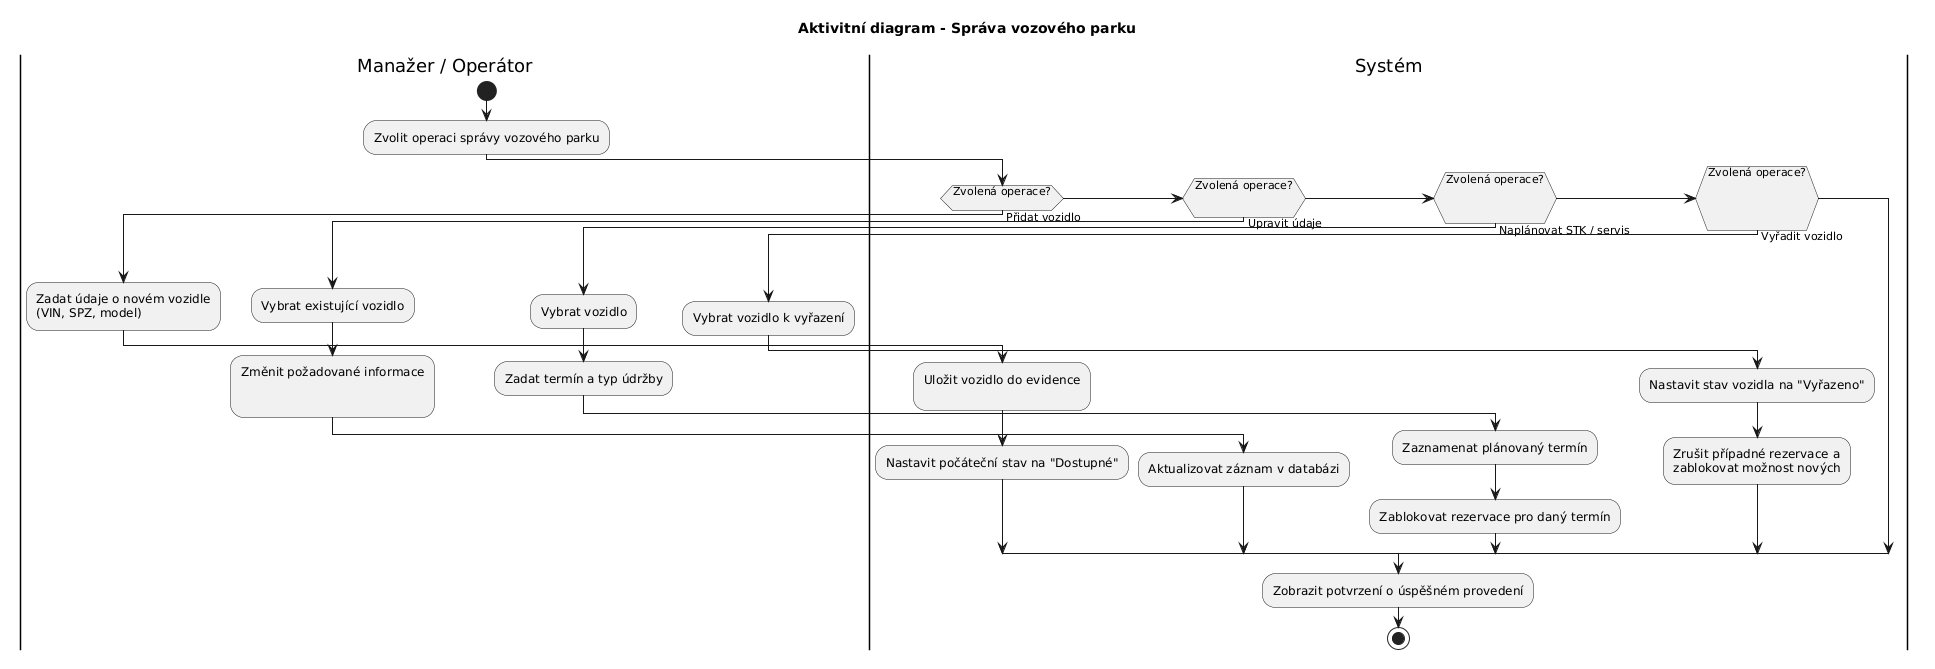

The diagram above was rendered by PlantUML. Its source (embedded in the PNG):
@startuml
title Aktivitní diagram - Správa vozového parku

skinparam ConditionEndStyle hline

|Manažer / Operátor|
start
:Zvolit operaci správy vozového parku;

|Systém|
if (Zvolená operace?\n) then (Přidat vozidlo\n\n\n)
  |Manažer / Operátor|
  :Zadat údaje o novém vozidle\n(VIN, SPZ, model);
  |Systém|
  :Uložit vozidlo do evidence\n;
  :Nastavit počáteční stav na "Dostupné";

elseif (Zvolená operace?\n\n) then (Upravit údaje\n\n\n)
  |Manažer / Operátor|
  :Vybrat existující vozidlo;
  :Změnit požadované informace\n\n;
  |Systém|
  :Aktualizovat záznam v databázi;

elseif (Zvolená operace?\n\n\n) then (Naplánovat STK / servis\n\n\n)
  |Manažer / Operátor|
  :Vybrat vozidlo;
  :Zadat termín a typ údržby;
  |Systém|
  :Zaznamenat plánovaný termín;
  :Zablokovat rezervace pro daný termín;

elseif (Zvolená operace?\n\n\n\n) then (Vyřadit vozidlo\n\n\n)
  |Manažer / Operátor|
  :Vybrat vozidlo k vyřazení;
  |Systém|
  :Nastavit stav vozidla na "Vyřazeno";
  :Zrušit případné rezervace a\nzablokovat možnost nových;
endif

|Systém|
:Zobrazit potvrzení o úspěšném provedení;
stop
@enduml